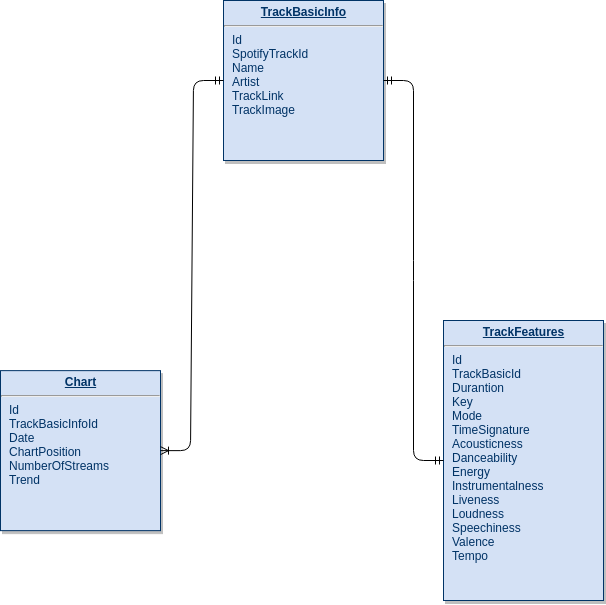

The diagram above was exported from draw.io. Its source (the exported page's mxGraphModel, read from the mxfile embedded in the PNG):
<mxGraphModel dx="2248" dy="760" grid="1" gridSize="10" guides="1" tooltips="1" connect="1" arrows="1" fold="1" page="1" pageScale="1" pageWidth="826" pageHeight="1169" background="#ffffff" math="0" shadow="0">
  <root>
    <mxCell id="0" />
    <mxCell id="1" parent="0" />
    <mxCell id="21" value="&lt;p style=&quot;margin: 0px ; margin-top: 4px ; text-align: center ; text-decoration: underline&quot;&gt;&lt;strong&gt;TrackBasicInfo&lt;/strong&gt;&lt;/p&gt;&lt;hr&gt;&lt;p style=&quot;margin: 0px ; margin-left: 8px&quot;&gt;Id&lt;/p&gt;&lt;p style=&quot;margin: 0px ; margin-left: 8px&quot;&gt;SpotifyTrackId&lt;/p&gt;&lt;p style=&quot;margin: 0px ; margin-left: 8px&quot;&gt;Name&lt;/p&gt;&lt;p style=&quot;margin: 0px ; margin-left: 8px&quot;&gt;Artist&lt;/p&gt;&lt;p style=&quot;margin: 0px ; margin-left: 8px&quot;&gt;TrackLink&lt;/p&gt;&lt;p style=&quot;margin: 0px ; margin-left: 8px&quot;&gt;TrackImage&lt;/p&gt;" style="verticalAlign=top;align=left;overflow=fill;fontSize=12;fontFamily=Helvetica;html=1;strokeColor=#003366;shadow=1;fillColor=#D4E1F5;fontColor=#003366" parent="1" vertex="1">
      <mxGeometry x="-510" y="79.99999999999983" width="160" height="160" as="geometry" />
    </mxCell>
    <mxCell id="25" value="&lt;p style=&quot;margin: 0px ; margin-top: 4px ; text-align: center ; text-decoration: underline&quot;&gt;&lt;strong&gt;Chart&lt;/strong&gt;&lt;/p&gt;&lt;hr&gt;&lt;p style=&quot;margin: 0px ; margin-left: 8px&quot;&gt;Id&lt;/p&gt;&lt;p style=&quot;margin: 0px ; margin-left: 8px&quot;&gt;TrackBasicInfoId&lt;/p&gt;&lt;p style=&quot;margin: 0px ; margin-left: 8px&quot;&gt;Date&lt;/p&gt;&lt;p style=&quot;margin: 0px ; margin-left: 8px&quot;&gt;ChartPosition&lt;/p&gt;&lt;p style=&quot;margin: 0px ; margin-left: 8px&quot;&gt;NumberOfStreams&lt;/p&gt;&lt;p style=&quot;margin: 0px ; margin-left: 8px&quot;&gt;Trend&lt;/p&gt;" style="verticalAlign=top;align=left;overflow=fill;fontSize=12;fontFamily=Helvetica;html=1;strokeColor=#003366;shadow=1;fillColor=#D4E1F5;fontColor=#003366" parent="1" vertex="1">
      <mxGeometry x="-733" y="450.1400000000004" width="160" height="160" as="geometry" />
    </mxCell>
    <mxCell id="zyDqQgrCeFy8-RLLYTYT-114" value="&lt;p style=&quot;margin: 0px ; margin-top: 4px ; text-align: center ; text-decoration: underline&quot;&gt;&lt;strong&gt;TrackFeatures&lt;/strong&gt;&lt;/p&gt;&lt;hr&gt;&lt;p style=&quot;margin: 0px ; margin-left: 8px&quot;&gt;Id&lt;/p&gt;&lt;p style=&quot;margin: 0px ; margin-left: 8px&quot;&gt;TrackBasicId&lt;/p&gt;&lt;p style=&quot;margin: 0px ; margin-left: 8px&quot;&gt;Durantion&lt;/p&gt;&lt;p style=&quot;margin: 0px ; margin-left: 8px&quot;&gt;Key&lt;/p&gt;&lt;p style=&quot;margin: 0px ; margin-left: 8px&quot;&gt;Mode&lt;/p&gt;&lt;p style=&quot;margin: 0px ; margin-left: 8px&quot;&gt;TimeSignature&lt;/p&gt;&lt;p style=&quot;margin: 0px ; margin-left: 8px&quot;&gt;Acousticness&lt;/p&gt;&lt;p style=&quot;margin: 0px ; margin-left: 8px&quot;&gt;Danceability&lt;/p&gt;&lt;p style=&quot;margin: 0px ; margin-left: 8px&quot;&gt;Energy&lt;/p&gt;&lt;p style=&quot;margin: 0px ; margin-left: 8px&quot;&gt;Instrumentalness&lt;/p&gt;&lt;p style=&quot;margin: 0px ; margin-left: 8px&quot;&gt;Liveness&lt;/p&gt;&lt;p style=&quot;margin: 0px ; margin-left: 8px&quot;&gt;Loudness&lt;/p&gt;&lt;p style=&quot;margin: 0px ; margin-left: 8px&quot;&gt;Speechiness&lt;/p&gt;&lt;p style=&quot;margin: 0px ; margin-left: 8px&quot;&gt;Valence&lt;/p&gt;&lt;p style=&quot;margin: 0px ; margin-left: 8px&quot;&gt;Tempo&lt;/p&gt;&lt;p style=&quot;margin: 0px ; margin-left: 8px&quot;&gt;&lt;br&gt;&lt;/p&gt;&lt;p style=&quot;margin: 0px ; margin-left: 8px&quot;&gt;&lt;br&gt;&lt;/p&gt;&lt;p style=&quot;margin: 0px ; margin-left: 8px&quot;&gt;&lt;br&gt;&lt;/p&gt;" style="verticalAlign=top;align=left;overflow=fill;fontSize=12;fontFamily=Helvetica;html=1;strokeColor=#003366;shadow=1;fillColor=#D4E1F5;fontColor=#003366" parent="1" vertex="1">
      <mxGeometry x="-290" y="400" width="160" height="280" as="geometry" />
    </mxCell>
    <mxCell id="5HoorVYIbpzl2akNvE5--29" value="" style="edgeStyle=entityRelationEdgeStyle;fontSize=12;html=1;endArrow=ERoneToMany;startArrow=ERmandOne;" parent="1" source="21" target="25" edge="1">
      <mxGeometry width="100" height="100" relative="1" as="geometry">
        <mxPoint x="-733" y="130" as="sourcePoint" />
        <mxPoint x="-680" y="440" as="targetPoint" />
      </mxGeometry>
    </mxCell>
    <mxCell id="5HoorVYIbpzl2akNvE5--30" value="" style="edgeStyle=entityRelationEdgeStyle;fontSize=12;html=1;endArrow=ERmandOne;startArrow=ERmandOne;" parent="1" source="21" target="zyDqQgrCeFy8-RLLYTYT-114" edge="1">
      <mxGeometry width="100" height="100" relative="1" as="geometry">
        <mxPoint x="-730" y="740" as="sourcePoint" />
        <mxPoint x="-630" y="640" as="targetPoint" />
      </mxGeometry>
    </mxCell>
  </root>
</mxGraphModel>